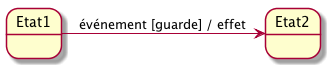

The diagram above was rendered by PlantUML. Its source (embedded in the PNG):
@startuml
' File where const and functions are defined:

' Default settings
'-----------------------------------
' left to right direction 'does not work for sequence diagrams :-(
hide circle
hide empty members
hide methods

' Attribute and name values (for translation purpose). Add anything you need, but don't modify!
'-----------------------------------

' Usefull functions
'-----------------------------------

'-----------------------------------

state Etat1
Etat1 -> Etat2 : événement [guarde] / effet

@enduml